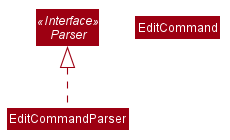

The diagram above was rendered by PlantUML. Its source (embedded in the PNG):
@startuml








skinparam BackgroundColor #FFFFFFF

skinparam Shadowing false

skinparam Class {
    FontColor #FFFFFF
    BorderThickness 1
    BorderColor #FFFFFF
    StereotypeFontColor #FFFFFF
    FontName Arial
}

skinparam Actor {
    BorderColor #000000
    Color #000000
    FontName Arial
}

skinparam Sequence {
    MessageAlign center
    BoxFontSize 15
    BoxPadding 0
    BoxFontColor #FFFFFF
    FontName Arial
}

skinparam Participant {
    FontColor #FFFFFFF
    Padding 20
}

skinparam MinClassWidth 50
skinparam ParticipantPadding 10
skinparam Shadowing false
skinparam DefaultTextAlignment center
skinparam packageStyle Rectangle

hide footbox
hide members
hide circle
skinparam arrowThickness 1.1
skinparam arrowColor #9D0012
skinparam classBackgroundColor #9D0012

interface Parser <<Interface>>
class EditCommand

Parser <|.. EditCommandParser

@enduml